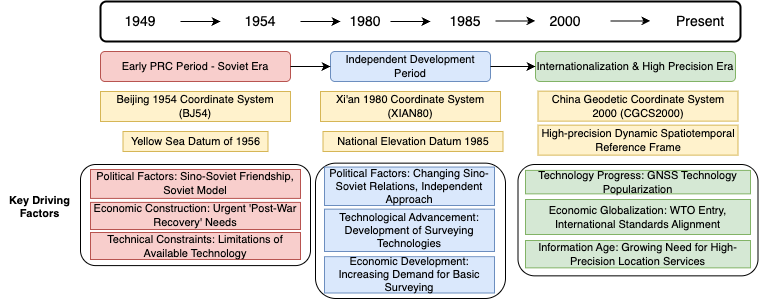

The diagram above was exported from draw.io. Its source (the exported page's mxGraphModel, read from the mxfile embedded in the PNG):
<mxGraphModel dx="1425" dy="812" grid="1" gridSize="10" guides="1" tooltips="1" connect="1" arrows="1" fold="1" page="1" pageScale="1" pageWidth="1169" pageHeight="827" math="0" shadow="0">
  <root>
    <mxCell id="0" />
    <mxCell id="1" parent="0" />
    <mxCell id="6EhktCFd9dNtSnqdlOEh-18" value="zz" style="rounded=1;whiteSpace=wrap;html=1;fontSize=11;" parent="1" vertex="1">
      <mxGeometry x="537.5" y="363" width="240" height="111.35" as="geometry" />
    </mxCell>
    <mxCell id="6EhktCFd9dNtSnqdlOEh-16" value="zz z z" style="rounded=1;whiteSpace=wrap;html=1;fontSize=11;" parent="1" vertex="1">
      <mxGeometry x="335" y="361.65" width="190" height="135.35" as="geometry" />
    </mxCell>
    <mxCell id="6EhktCFd9dNtSnqdlOEh-10" value="" style="rounded=1;whiteSpace=wrap;html=1;labelBorderColor=#6B15FF;fontSize=11;" parent="1" vertex="1">
      <mxGeometry x="100" y="363" width="230" height="101.1" as="geometry" />
    </mxCell>
    <mxCell id="timeline" value="" style="rounded=1;whiteSpace=wrap;html=1;fillColor=none;strokeColor=#000000;strokeWidth=2;" parent="1" vertex="1">
      <mxGeometry x="120" y="200" width="640" height="40" as="geometry" />
    </mxCell>
    <mxCell id="node1" value="1949" style="text;html=1;strokeColor=none;fillColor=none;align=center;verticalAlign=middle;whiteSpace=wrap;rounded=0;fontSize=14;" parent="1" vertex="1">
      <mxGeometry x="120" y="205" width="80" height="30" as="geometry" />
    </mxCell>
    <mxCell id="node2" value="1954" style="text;html=1;strokeColor=none;fillColor=none;align=center;verticalAlign=middle;whiteSpace=wrap;rounded=0;fontSize=14;" parent="1" vertex="1">
      <mxGeometry x="240" y="205" width="80" height="30" as="geometry" />
    </mxCell>
    <mxCell id="node3" value="1980" style="text;html=1;strokeColor=none;fillColor=none;align=center;verticalAlign=middle;whiteSpace=wrap;rounded=0;fontSize=14;" parent="1" vertex="1">
      <mxGeometry x="360" y="205" width="50" height="30" as="geometry" />
    </mxCell>
    <mxCell id="node4" value="1985" style="text;html=1;strokeColor=none;fillColor=none;align=center;verticalAlign=middle;whiteSpace=wrap;rounded=0;fontSize=14;" parent="1" vertex="1">
      <mxGeometry x="450" y="205" width="70" height="30" as="geometry" />
    </mxCell>
    <mxCell id="node5" value="2000" style="text;html=1;strokeColor=none;fillColor=none;align=center;verticalAlign=middle;whiteSpace=wrap;rounded=0;fontSize=14;" parent="1" vertex="1">
      <mxGeometry x="555" y="205" width="60" height="30" as="geometry" />
    </mxCell>
    <mxCell id="node6" value="Present" style="text;html=1;strokeColor=none;fillColor=none;align=center;verticalAlign=middle;whiteSpace=wrap;rounded=0;fontSize=14;" parent="1" vertex="1">
      <mxGeometry x="690" y="205" width="60" height="30" as="geometry" />
    </mxCell>
    <mxCell id="phase1" value="&lt;span style=&quot;font-weight: normal;&quot;&gt;Early PRC Period - Soviet Era&lt;/span&gt;" style="rounded=1;whiteSpace=wrap;html=1;fillColor=#f8cecc;strokeColor=#b85450;fontSize=11;fontStyle=1" parent="1" vertex="1">
      <mxGeometry x="120" y="250" width="190" height="30" as="geometry" />
    </mxCell>
    <mxCell id="phase2" value="Independent Development Period" style="rounded=1;whiteSpace=wrap;html=1;fillColor=#dae8fc;strokeColor=#6c8ebf;fontSize=11;fontStyle=0" parent="1" vertex="1">
      <mxGeometry x="350" y="250" width="160" height="30" as="geometry" />
    </mxCell>
    <mxCell id="phase3" value="Internationalization &amp;amp; High Precision Era" style="rounded=1;whiteSpace=wrap;html=1;fillColor=#d5e8d4;strokeColor=#82b366;fontSize=11;fontStyle=0" parent="1" vertex="1">
      <mxGeometry x="555" y="250" width="200" height="30" as="geometry" />
    </mxCell>
    <mxCell id="arrow1" value="" style="endArrow=classic;html=1;rounded=0;exitX=1;exitY=0.5;exitDx=0;exitDy=0;entryX=0;entryY=0.5;entryDx=0;entryDy=0;fontSize=11;" parent="1" source="phase1" target="phase2" edge="1">
      <mxGeometry width="50" height="50" relative="1" as="geometry" />
    </mxCell>
    <mxCell id="arrow2" value="" style="endArrow=classic;html=1;rounded=0;exitX=1;exitY=0.5;exitDx=0;exitDy=0;entryX=0;entryY=0.5;entryDx=0;entryDy=0;fontSize=11;" parent="1" source="phase2" target="phase3" edge="1">
      <mxGeometry width="50" height="50" relative="1" as="geometry" />
    </mxCell>
    <mxCell id="BJ54" value="Beijing 1954 Coordinate System (BJ54)" style="rounded=0;whiteSpace=wrap;html=1;fillColor=#fff2cc;strokeColor=#d6b656;fontSize=11;" parent="1" vertex="1">
      <mxGeometry x="120" y="290" width="190" height="30" as="geometry" />
    </mxCell>
    <mxCell id="HH56" value="Yellow Sea Datum of 1956" style="rounded=0;whiteSpace=wrap;html=1;fillColor=#fff2cc;strokeColor=#d6b656;fontSize=11;" parent="1" vertex="1">
      <mxGeometry x="142.5" y="330" width="145" height="20" as="geometry" />
    </mxCell>
    <mxCell id="XAS80" value="Xi'an 1980 Coordinate System (XIAN80)" style="rounded=0;whiteSpace=wrap;html=1;fillColor=#fff2cc;strokeColor=#d6b656;fontSize=11;" parent="1" vertex="1">
      <mxGeometry x="340" y="290" width="180" height="30" as="geometry" />
    </mxCell>
    <mxCell id="ELEV85" value="National Elevation Datum 1985" style="rounded=0;whiteSpace=wrap;html=1;fillColor=#fff2cc;strokeColor=#d6b656;fontSize=11;" parent="1" vertex="1">
      <mxGeometry x="342.5" y="330" width="180" height="20" as="geometry" />
    </mxCell>
    <mxCell id="CGCS2000" value="China Geodetic Coordinate System 2000 (CGCS2000)" style="rounded=0;whiteSpace=wrap;html=1;fillColor=#fff2cc;strokeColor=#d6b656;fontSize=11;" parent="1" vertex="1">
      <mxGeometry x="557.5" y="289.65" width="200" height="30" as="geometry" />
    </mxCell>
    <mxCell id="FUTURE" value="High-precision Dynamic Spatiotemporal Reference Frame" style="rounded=0;whiteSpace=wrap;html=1;fillColor=#fff2cc;strokeColor=#d6b656;fontSize=11;" parent="1" vertex="1">
      <mxGeometry x="557.5" y="323.65" width="200" height="30" as="geometry" />
    </mxCell>
    <mxCell id="drive_title" value="Key Driving Factors" style="text;html=1;strokeColor=none;fillColor=none;align=center;verticalAlign=top;whiteSpace=wrap;rounded=0;fontSize=11;fontStyle=1;rotation=90;direction=east;flipH=1;flipV=1;horizontal=0;" parent="1" vertex="1">
      <mxGeometry x="40" y="365.55" width="39.37" height="80.5" as="geometry" />
    </mxCell>
    <mxCell id="6EhktCFd9dNtSnqdlOEh-1" value="" style="endArrow=classic;html=1;rounded=0;" parent="1" edge="1">
      <mxGeometry width="50" height="50" relative="1" as="geometry">
        <mxPoint x="200" y="220" as="sourcePoint" />
        <mxPoint x="240" y="220" as="targetPoint" />
      </mxGeometry>
    </mxCell>
    <mxCell id="6EhktCFd9dNtSnqdlOEh-2" value="" style="endArrow=classic;html=1;rounded=0;exitX=1;exitY=0.5;exitDx=0;exitDy=0;entryX=0;entryY=0.5;entryDx=0;entryDy=0;" parent="1" source="node2" target="node3" edge="1">
      <mxGeometry width="50" height="50" relative="1" as="geometry">
        <mxPoint x="190" y="230" as="sourcePoint" />
        <mxPoint x="270" y="230" as="targetPoint" />
      </mxGeometry>
    </mxCell>
    <mxCell id="6EhktCFd9dNtSnqdlOEh-3" value="" style="endArrow=classic;html=1;rounded=0;" parent="1" source="node3" target="node4" edge="1">
      <mxGeometry width="50" height="50" relative="1" as="geometry">
        <mxPoint x="330" y="230" as="sourcePoint" />
        <mxPoint x="370" y="230" as="targetPoint" />
      </mxGeometry>
    </mxCell>
    <mxCell id="6EhktCFd9dNtSnqdlOEh-7" value="Political Factors: Sino-Soviet Friendship, Soviet Model" style="rounded=0;whiteSpace=wrap;html=1;fillColor=#f8cecc;strokeColor=#b85450;align=center;fontSize=11;" parent="1" vertex="1">
      <mxGeometry x="110" y="368" width="210" height="28.9" as="geometry" />
    </mxCell>
    <mxCell id="6EhktCFd9dNtSnqdlOEh-8" value="Economic Construction: Urgent 'Post-War Recovery' Needs" style="rounded=0;whiteSpace=wrap;html=1;fillColor=#f8cecc;strokeColor=#b85450;align=center;fontSize=11;" parent="1" vertex="1">
      <mxGeometry x="110" y="400.9" width="210" height="27.1" as="geometry" />
    </mxCell>
    <mxCell id="6EhktCFd9dNtSnqdlOEh-9" value="Technical Constraints: Limitations of Available Technology" style="rounded=0;whiteSpace=wrap;html=1;fillColor=#f8cecc;strokeColor=#b85450;align=center;fontSize=11;" parent="1" vertex="1">
      <mxGeometry x="110" y="431" width="210" height="27" as="geometry" />
    </mxCell>
    <mxCell id="6EhktCFd9dNtSnqdlOEh-11" value="Political Factors: Changing Sino-Soviet Relations, Independent Approach" style="rounded=0;whiteSpace=wrap;html=1;fillColor=#dae8fc;strokeColor=#6c8ebf;align=center;fontSize=11;" parent="1" vertex="1">
      <mxGeometry x="344" y="365.55" width="170" height="38.45" as="geometry" />
    </mxCell>
    <mxCell id="6EhktCFd9dNtSnqdlOEh-12" value="Technological Advancement: Development of Surveying Technologies" style="rounded=0;whiteSpace=wrap;html=1;fillColor=#dae8fc;strokeColor=#6c8ebf;align=center;fontSize=11;" parent="1" vertex="1">
      <mxGeometry x="344" y="407.65" width="170" height="42.35" as="geometry" />
    </mxCell>
    <mxCell id="6EhktCFd9dNtSnqdlOEh-14" value="Economic Development: Increasing Demand for Basic Surveying" style="rounded=0;whiteSpace=wrap;html=1;fillColor=#dae8fc;strokeColor=#6c8ebf;align=center;fontSize=11;" parent="1" vertex="1">
      <mxGeometry x="344" y="455.15" width="170" height="36.35" as="geometry" />
    </mxCell>
    <mxCell id="6EhktCFd9dNtSnqdlOEh-19" value="Technology Progress: GNSS Technology Popularization" style="rounded=0;whiteSpace=wrap;html=1;fillColor=#d5e8d4;strokeColor=#82b366;align=center;fontSize=11;" parent="1" vertex="1">
      <mxGeometry x="545" y="368.90000000000003" width="225" height="23.45" as="geometry" />
    </mxCell>
    <mxCell id="6EhktCFd9dNtSnqdlOEh-20" value="Economic Globalization: WTO Entry, International Standards Alignment" style="rounded=0;whiteSpace=wrap;html=1;fillColor=#d5e8d4;strokeColor=#82b366;align=center;fontSize=11;" parent="1" vertex="1">
      <mxGeometry x="545" y="398" width="225" height="35" as="geometry" />
    </mxCell>
    <mxCell id="6EhktCFd9dNtSnqdlOEh-21" value="Information Age: Growing Need for High-Precision Location Services" style="rounded=0;whiteSpace=wrap;html=1;fillColor=#d5e8d4;strokeColor=#82b366;align=center;fontSize=11;" parent="1" vertex="1">
      <mxGeometry x="545" y="439" width="225" height="27.35" as="geometry" />
    </mxCell>
    <mxCell id="6EhktCFd9dNtSnqdlOEh-24" value="" style="endArrow=classic;html=1;rounded=0;" parent="1" edge="1">
      <mxGeometry width="50" height="50" relative="1" as="geometry">
        <mxPoint x="515" y="219.41" as="sourcePoint" />
        <mxPoint x="555" y="219.41" as="targetPoint" />
      </mxGeometry>
    </mxCell>
    <mxCell id="6EhktCFd9dNtSnqdlOEh-25" value="" style="endArrow=classic;html=1;rounded=0;" parent="1" edge="1">
      <mxGeometry width="50" height="50" relative="1" as="geometry">
        <mxPoint x="630" y="219.41" as="sourcePoint" />
        <mxPoint x="670" y="219.41" as="targetPoint" />
      </mxGeometry>
    </mxCell>
  </root>
</mxGraphModel>